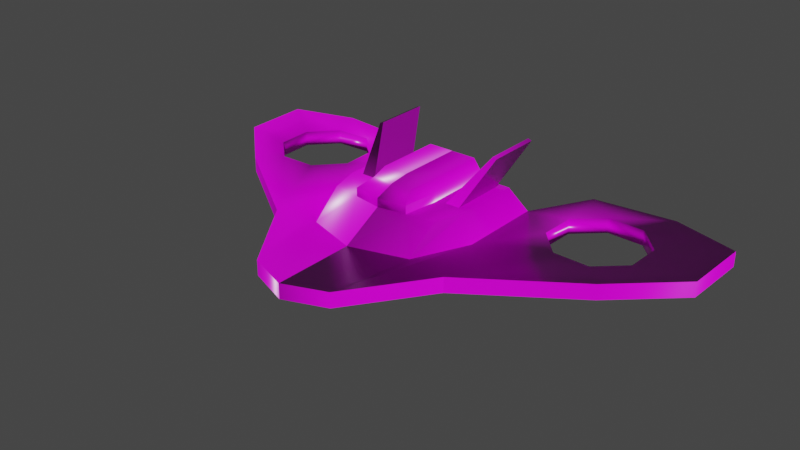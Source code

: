 # Source: NATF.blend  (saved by Blender 3.1.7; exported with 4.5.12 LTS)
import bpy
from mathutils import Matrix  # noqa: F401  (used for matrix-valued properties, if any)

bpy.ops.wm.read_factory_settings(use_empty=True)
scene = bpy.context.scene
scene.name = 'Scene'

# ---- collections
col_collection = bpy.data.collections.new('Collection'); scene.collection.children.link(col_collection)

# ---- images (referenced by path relative to the original .blend; pixels are not part of the script)
import os
ASSET_DIR = os.environ.get("B2B_ASSET_DIR", "")  # directory of the original .blend (textures are referenced by path, not embedded)
HERE = os.path.dirname(os.path.abspath(__file__))  # packed textures are extracted next to this script under _unpacked/

def load_image(name, relpath, width, height, colorspace="sRGB"):
    """Load a texture the original file referenced (path relative to the .blend, or extracted next to this script)."""
    p = next((c for c in (os.path.join(HERE, relpath), os.path.join(ASSET_DIR, relpath)) if relpath and os.path.exists(c)), "")
    if p:
        img = bpy.data.images.load(p, check_existing=True)
        img.name = name
    else:  # same state as the original file: an image datablock whose file is absent (Cycles renders it pink)
        img = bpy.data.images.new(name, width, height)
        img.source = "FILE"
        img.filepath = "//" + (relpath or name)
    img.colorspace_settings.name = colorspace
    return img
img_natf_base_png = load_image('NATF_base.png', 'NATF_base.png', 1024, 1024, 'sRGB')
img_natf_rough_png = load_image('NATF_rough.png', 'NATF_rough.png', 1024, 1024, 'Non-Color')
img_natf_nor_png = load_image('NATF_nor.png', 'NATF_nor.png', 1024, 1024, 'Non-Color')

# ---- materials (node trees are filled in below, after node groups)
mat_natf_001 = bpy.data.materials.new('NATF.001')
mat_natf_001.use_transparent_shadow = False

# ---- node groups
ng_auto_smooth = bpy.data.node_groups.new('Auto Smooth', 'GeometryNodeTree')
_s = ng_auto_smooth.interface.new_socket(name='Geometry', in_out='OUTPUT', socket_type='NodeSocketGeometry')
_s = ng_auto_smooth.interface.new_socket(name='Geometry', in_out='INPUT', socket_type='NodeSocketGeometry')
_s = ng_auto_smooth.interface.new_socket(name='Angle', in_out='INPUT', socket_type='NodeSocketFloat')
_s.subtype = 'ANGLE'
_s.min_value = 0.0
_s.max_value = 3.142
ng_auto_smooth.is_modifier = True
_N = ng_auto_smooth.nodes; _L = ng_auto_smooth.links
n0 = _N.new('NodeGroupOutput'); n0.name = 'Group Output'; n0.location = (480, -100)
n1 = _N.new('NodeGroupInput'); n1.name = 'Group Input'; n1.location = (-420, -300)
n2 = _N.new('NodeGroupInput'); n2.name = 'Group Input.001'; n2.location = (-60, -100)
n3 = _N.new('GeometryNodeSetShadeSmooth'); n3.name = 'Set Shade Smooth'; n3.location = (120, -100)
n3.domain = 'EDGE'
n4 = _N.new('GeometryNodeSetShadeSmooth'); n4.name = 'Set Shade Smooth.001'; n4.location = (300, -100)
n5 = _N.new('GeometryNodeInputMeshEdgeAngle'); n5.name = 'Edge Angle'; n5.location = (-420, -220)
n6 = _N.new('GeometryNodeInputEdgeSmooth'); n6.name = 'Is Edge Smooth'; n6.location = (-60, -160)
n7 = _N.new('GeometryNodeInputShadeSmooth'); n7.name = 'Is Face Smooth'; n7.location = (-240, -340)
n8 = _N.new('FunctionNodeBooleanMath'); n8.name = 'Boolean Math'; n8.location = (-60, -220)
n9 = _N.new('FunctionNodeCompare'); n9.name = 'Compare'; n9.location = (-240, -180)
n9.operation = 'LESS_EQUAL'
_L.new(n5.outputs[0], n9.inputs[0])
_L.new(n4.outputs[0], n0.inputs[0])
_L.new(n1.outputs[1], n9.inputs[1])
_L.new(n9.outputs[0], n8.inputs[0])
_L.new(n7.outputs[0], n8.inputs[1])
_L.new(n2.outputs[0], n3.inputs[0])
_L.new(n6.outputs[0], n3.inputs[1])
_L.new(n3.outputs[0], n4.inputs[0])
_L.new(n8.outputs[0], n3.inputs[2])
n0.is_active_output = True

# ---- material node trees
mat_natf_001.use_nodes = True; mat_natf_001.node_tree.nodes.clear()
_N = mat_natf_001.node_tree.nodes; _L = mat_natf_001.node_tree.links
n0 = _N.new('ShaderNodeBsdfPrincipled'); n0.name = 'Principled BSDF'; n0.location = (75, 300)
n0.distribution = 'GGX'
n0.subsurface_method = 'RANDOM_WALK_SKIN'
n0.inputs[3].default_value = 1.45
n0.inputs[27].default_value = (0.0, 0.0, 0.0, 1.0)
n0.inputs[28].default_value = 1.0
n1 = _N.new('ShaderNodeOutputMaterial'); n1.name = 'Material Output'; n1.location = (365, 300)
n2 = _N.new('ShaderNodeTexImage'); n2.name = 'Image Texture'; n2.location = (-418, 285)
n2.image = img_natf_base_png
n2.interpolation = 'Closest'
n3 = _N.new('ShaderNodeTexImage'); n3.name = 'Image Texture.001'; n3.location = (-465, -199)
n3.image = img_natf_rough_png
n3.interpolation = 'Closest'
n4 = _N.new('ShaderNodeTexImage'); n4.name = 'Image Texture.002'; n4.location = (-475, -479)
n4.image = img_natf_nor_png
n4.interpolation = 'Closest'
n5 = _N.new('ShaderNodeNormalMap'); n5.name = 'Normal Map'; n5.location = (-155, -368)
_L.new(n0.outputs[0], n1.inputs[0])
_L.new(n2.outputs[0], n0.inputs[0])
_L.new(n3.outputs[0], n0.inputs[2])
_L.new(n5.outputs[0], n0.inputs[5])
_L.new(n4.outputs[0], n5.inputs[1])
n1.is_active_output = True

# ---- world
world_world = bpy.data.worlds.new('World'); scene.world = world_world
world_world.use_nodes = True; world_world.node_tree.nodes.clear()
_N = world_world.node_tree.nodes; _L = world_world.node_tree.links
n0 = _N.new('ShaderNodeOutputWorld'); n0.name = 'World Output'; n0.location = (300, 300)
n1 = _N.new('ShaderNodeBackground'); n1.name = 'Background'; n1.location = (10, 300)
n1.inputs[0].default_value = (0.05088, 0.05088, 0.05088, 1.0)
_L.new(n1.outputs[0], n0.inputs[0])
n0.is_active_output = True
world_world.color = (0.05088, 0.05088, 0.05088)
world_world.use_sun_shadow = False
world_world.sun_shadow_jitter_overblur = 0.0

# ---- meshes
me_cylinder_001 = bpy.data.meshes.new('Cylinder.001')
me_cylinder_001.from_pydata([(-0.5106, -0.997, -0.2547), (-0.5683, -0.983, 0.2802), (-0.5465, -1.291, 0.0399), (-0.5465, -1.291, -0.0399), (3.495e-07, -1.073, 0.2802), (-0.6596, -0.6701, -0.3216), (-0.6596, -0.6701, 0.2802), (-0.8165, -0.7693, -0.05854), (-0.8165, -0.7693, 0.05854), (-8.696e-08, 0.2669, 0.05481), (-0.1501, 0.03577, -0.2361), (-3.773e-10, 0.001158, -0.3216), (-8.696e-08, 0.2669, -0.2361), (-3.773e-10, 0.001158, 0.2802), (-0.1501, 0.03577, 0.1947), (4.83e-07, -1.482, 0.05854), (-0.265, 0.1026, 0.05481), (-0.265, 0.1026, -0.0962), (2.613e-07, -0.8019, -0.3216), (3.698e-07, -1.135, -0.2559), (-0.2841, -1.025, 0.2802), (-0.3298, -0.6701, 0.2802), (-1.165e-08, 0.03577, 0.1947), (4.83e-07, -1.482, -0.05854), (3.495e-07, -1.073, 0.3662), (-3.773e-10, 0.001158, 0.3662), (-0.2841, -1.025, 0.3662), (-0.3298, -0.6701, 0.3662), (-0.3298, 0.001158, 0.3662), (2.831e-07, -0.8689, 0.4399), (2.183e-07, -0.6701, 0.4633), (-3.773e-10, 0.001158, 0.4633), (-0.2113, -0.8689, 0.4399), (-0.2569, -0.6701, 0.4633), (-0.2569, 0.001158, 0.4633), (-0.5633, -0.6293, -0.3216), (-0.4178, -0.6293, -0.3216), (-0.6763, 0.3118, -0.6885), (-0.6763, -0.2445, -0.6885), (-0.6379, -0.2445, -0.7025), (-0.6379, 0.3118, -0.7025), (-0.4178, -0.07306, -0.3216), (-0.5633, -0.07306, -0.3216), (-0.5633, -0.6293, 0.2802), (-0.4178, -0.6293, 0.2802), (-0.6763, 0.3118, 0.6471), (-0.6763, -0.2445, 0.6471), (-0.6379, -0.2445, 0.6611), (-0.6379, 0.3118, 0.6611), (-0.4178, -0.07306, 0.2802), (-0.5633, -0.07306, 0.2802), (-1.798, -0.4467, 0.05481), (-1.433, -0.433, 0.05481), (-1.185, -0.1657, 0.05481), (-1.199, 0.1987, 0.05481), (-1.466, 0.4467, 0.05481), (-1.831, 0.433, 0.05481), (-2.079, 0.1657, 0.05481), (-2.065, -0.1987, 0.05481), (-2.001, -0.6626, 0.05481), (-0.9713, -1.368, 0.05481), (-1.152, 0.7027, 0.05481), (-1.969, 0.7837, 0.05481), (-2.627, 0.5898, 0.05481), (-2.609, -0.1008, 0.05481), (-0.4205, -2.148, 0.05481), (-1.798, -0.4467, -0.0962), (-1.433, -0.433, -0.0962), (-1.185, -0.1657, -0.0962), (-1.199, 0.1987, -0.0962), (-1.466, 0.4467, -0.0962), (-1.831, 0.433, -0.0962), (-2.079, 0.1657, -0.0962), (-2.065, -0.1987, -0.0962), (-2.001, -0.6626, -0.0962), (-0.9713, -1.368, -0.0962), (-1.152, 0.7027, -0.0962), (-1.969, 0.7837, -0.0962), (-2.627, 0.5898, -0.0962), (-2.609, -0.1008, -0.0962), (-0.4205, -2.148, -0.0962), (7.519e-07, -2.308, 0.05481), (7.519e-07, -2.308, -0.0962), (-0.8165, 0.09244, -0.0962), (-0.6596, 0.001158, -0.3216), (-0.6596, 0.001158, 0.2802), (-0.8165, 0.09244, 0.05481), (-8.696e-08, 0.2669, -0.0962), (-1.165e-08, 0.03577, -0.2361), (-0.3298, 0.001158, 0.2802), (-0.2631, 0.2669, 0.05481), (-8.696e-08, 0.2669, 0.1947), (-0.2631, 0.2669, -0.0962), (-0.1481, 0.2669, -0.2361), (-0.1481, 0.2669, 0.1947)], [], [(8, 6, 85, 86), (18, 5, 84, 11), (15, 4, 20), (89, 21, 27, 28), (90, 94, 91, 9), (5, 7, 83, 84), (21, 20, 26, 27), (3, 0, 19, 23), (6, 21, 89, 85), (88, 10, 93, 12), (10, 17, 92, 93), (6, 1, 20, 21), (2, 15, 20, 1), (0, 5, 18, 19), (27, 26, 32, 33), (28, 27, 33, 34), (20, 4, 24, 26), (13, 89, 28, 25), (33, 32, 29, 30), (33, 30, 31, 34), (25, 28, 34, 31), (26, 24, 29, 32), (41, 40, 37, 42), (38, 37, 40, 39), (42, 37, 38, 35), (36, 39, 40, 41), (38, 39, 36, 35), (49, 50, 45, 48), (46, 47, 48, 45), (50, 43, 46, 45), (44, 49, 48, 47), (46, 43, 44, 47), (2, 1, 6, 8), (0, 3, 7, 5), (56, 62, 63, 57), (54, 86, 61, 55), (52, 60, 8, 53), (57, 63, 64, 58), (55, 61, 62, 56), (53, 8, 86, 54), (51, 59, 60, 52), (58, 64, 59, 51), (71, 72, 78, 77), (69, 70, 76, 83), (67, 68, 7, 75), (72, 73, 79, 78), (70, 71, 77, 76), (68, 69, 83, 7), (66, 67, 75, 74), (73, 66, 74, 79), (80, 75, 7, 3), (65, 2, 8, 60), (81, 15, 2, 65), (23, 82, 80, 3), (81, 65, 80, 82), (65, 60, 75, 80), (59, 74, 75, 60), (64, 79, 74, 59), (63, 78, 79, 64), (62, 77, 78, 63), (61, 76, 77, 62), (83, 76, 61, 86), (17, 16, 90, 92), (17, 10, 84, 83), (14, 16, 86, 85), (16, 17, 83, 86), (14, 22, 91, 94), (92, 90, 9, 87), (22, 14, 85, 89), (22, 89, 13), (10, 88, 11, 84), (93, 92, 87, 12), (16, 14, 94, 90), (66, 73, 58, 51), (73, 72, 57, 58), (72, 71, 56, 57), (71, 70, 55, 56), (70, 69, 54, 55), (69, 68, 53, 54), (68, 67, 52, 53), (67, 66, 51, 52)])
me_cylinder_001.polygons.foreach_set('use_smooth', [True] * 81)
_k = set([(2, 8), (2, 15), (3, 7), (3, 23), (4, 20), (7, 83), (8, 86), (10, 17), (10, 88), (11, 84), (12, 93), (13, 89), (14, 16), (14, 22), (16, 17), (20, 21), (21, 89), (28, 34), (28, 89), (31, 34), (35, 36), (35, 38), (35, 42), (36, 39), (36, 41), (37, 38), (37, 40), (37, 42), (39, 40), (40, 41), (41, 42), (43, 44), (43, 46), (43, 50), (44, 47), (44, 49), (45, 46), (45, 48), (45, 50), (47, 48), (48, 49), (49, 50), (59, 60), (59, 64), (60, 65), (61, 62), (61, 86), (62, 63), (63, 64), (63, 78), (65, 81), (74, 75), (74, 79), (75, 80), (76, 77), (76, 83), (77, 78), (78, 79), (80, 82), (83, 84), (83, 86), (85, 86), (85, 89), (90, 92), (90, 94), (91, 94), (92, 93)])
me_cylinder_001.attributes.new('sharp_edge', 'BOOLEAN', 'EDGE').data.foreach_set('value', [ (min(e.vertices), max(e.vertices)) in _k for e in me_cylinder_001.edges])
_uv = me_cylinder_001.uv_layers.new(name='UVMap')
_uv.uv.foreach_set('vector', [0.8456, 0.1966, 0.9017, 0.2024, 0.938, 0.3273, 0.8906, 0.3596, 0.8456, 0.1724, 0.7204, 0.1407, 0.7121, 0.01366, 0.8456, 0.01025, 0.9704, 0.0, 1.0, 0.08735, 0.9492, 0.1133, 0.8251, 0.6198, 0.8265, 0.4891, 0.8433, 0.49, 0.8419, 0.62, 0.5515, 0.8722, 0.5396, 0.902, 0.5089, 0.9059, 0.5051, 0.8769, 0.7204, 0.1407, 0.6652, 0.1685, 0.6554, 0.0, 0.7121, 0.01366, 0.8265, 0.4891, 0.833, 0.4183, 0.8501, 0.4199, 0.8433, 0.49, 0.7264, 0.2789, 0.7411, 0.2072, 0.8416, 0.2401, 0.8348, 0.3197, 0.9017, 0.2024, 0.9628, 0.1829, 1.0, 0.309, 0.938, 0.3273, 0.5157, 0.7654, 0.5478, 0.7698, 0.5406, 0.8193, 0.5089, 0.8149, 0.5842, 0.8068, 0.5815, 0.8446, 0.5529, 0.8491, 0.5406, 0.8193, 0.9017, 0.2024, 0.8984, 0.139, 0.9492, 0.1133, 0.9628, 0.1829, 0.8758, 0.06483, 0.9704, 0.0, 0.9492, 0.1133, 0.8984, 0.139, 0.7411, 0.2072, 0.7204, 0.1407, 0.8456, 0.1724, 0.8416, 0.2401, 0.8433, 0.49, 0.8501, 0.4199, 0.8708, 0.4511, 0.8665, 0.4908, 0.8419, 0.62, 0.8433, 0.49, 0.8665, 0.4908, 0.8657, 0.6202, 0.8493, 0.4008, 0.9057, 0.3875, 0.9097, 0.4043, 0.8533, 0.4177, 0.9164, 0.6562, 0.8514, 0.6562, 0.8514, 0.6393, 0.9164, 0.6393, 0.8665, 0.4908, 0.8708, 0.4511, 0.9132, 0.4478, 0.9164, 0.488, 0.8665, 0.4908, 0.9164, 0.488, 0.9164, 0.6202, 0.8657, 0.6202, 0.9164, 0.6393, 0.8514, 0.6393, 0.8657, 0.6202, 0.9164, 0.6202, 0.8533, 0.4177, 0.9097, 0.4043, 0.9132, 0.4478, 0.8708, 0.4511, 0.7546, 0.3197, 0.7388, 0.4333, 0.7307, 0.4333, 0.7269, 0.3267, 0.7307, 0.5426, 0.7307, 0.4333, 0.7388, 0.4333, 0.7388, 0.5426, 0.6554, 0.5089, 0.7307, 0.4333, 0.7307, 0.5426, 0.6554, 0.6181, 0.8251, 0.6181, 0.7388, 0.5426, 0.7388, 0.4333, 0.8251, 0.5089, 0.7307, 0.5426, 0.7388, 0.5426, 0.7546, 0.6562, 0.7269, 0.6492, 0.7259, 0.6562, 0.7535, 0.6632, 0.7498, 0.7699, 0.7417, 0.7699, 0.7498, 0.8791, 0.7417, 0.8791, 0.7417, 0.7699, 0.7498, 0.7699, 0.8251, 0.8455, 0.8251, 0.9547, 0.7498, 0.8791, 0.7498, 0.7699, 0.6554, 0.9547, 0.6554, 0.8455, 0.7417, 0.7699, 0.7417, 0.8791, 0.7498, 0.8791, 0.7535, 0.9858, 0.7259, 0.9928, 0.7417, 0.8791, 0.8479, 0.08033, 0.8984, 0.139, 0.9017, 0.2024, 0.8456, 0.1966, 0.7411, 0.2072, 0.714, 0.2746, 0.6652, 0.1685, 0.7204, 0.1407, 0.2013, 0.6484, 0.2286, 0.7114, 0.1119, 0.7846, 0.134, 0.6456, 0.2603, 0.537, 0.3145, 0.4728, 0.3154, 0.6019, 0.2501, 0.6036, 0.1431, 0.4759, 0.07129, 0.2703, 0.1862, 0.3356, 0.2166, 0.4806, 0.134, 0.6456, 0.1119, 0.7846, 0.03554, 0.6733, 0.08799, 0.5948, 0.2501, 0.6036, 0.3154, 0.6019, 0.2286, 0.7114, 0.2013, 0.6484, 0.2166, 0.4806, 0.1862, 0.3356, 0.3145, 0.4728, 0.2603, 0.537, 0.08957, 0.5243, 0.0299, 0.5225, 0.07129, 0.2703, 0.1431, 0.4759, 0.08799, 0.5948, 0.03554, 0.6733, 0.0299, 0.5225, 0.08957, 0.5243, 0.4743, 0.6303, 0.5459, 0.6299, 0.5588, 0.7654, 0.4427, 0.6972, 0.423, 0.5084, 0.4234, 0.58, 0.3446, 0.5694, 0.3868, 0.4393, 0.545, 0.457, 0.4734, 0.4574, 0.5102, 0.3233, 0.6171, 0.2653, 0.5459, 0.6299, 0.5963, 0.579, 0.6554, 0.6701, 0.5588, 0.7654, 0.4234, 0.58, 0.4743, 0.6303, 0.4427, 0.6972, 0.3446, 0.5694, 0.4734, 0.4574, 0.423, 0.5084, 0.3868, 0.4393, 0.5102, 0.3233, 0.5959, 0.5074, 0.545, 0.457, 0.6171, 0.2653, 0.6542, 0.5076, 0.5963, 0.579, 0.5959, 0.5074, 0.6542, 0.5076, 0.6554, 0.6701, 0.6554, 0.08192, 0.6171, 0.2653, 0.5102, 0.3233, 0.5485, 0.2144, 0.04053, 0.09015, 0.1462, 0.2164, 0.1862, 0.3356, 0.07129, 0.2703, 0.05345, 0.004167, 0.1896, 0.1013, 0.1462, 0.2164, 0.04053, 0.09015, 0.5033, 0.1101, 0.6224, 0.0, 0.6554, 0.08192, 0.5485, 0.2144, 0.05345, 0.004167, 0.04053, 0.09015, 0.01124, 0.09102, 0.02097, 0.0, 0.04053, 0.09015, 0.07129, 0.2703, 0.04215, 0.2752, 0.01124, 0.09102, 0.0299, 0.5225, 0.0, 0.5205, 0.04043, 0.2654, 0.07129, 0.2703, 0.03554, 0.6733, 0.006639, 0.6821, 0.0, 0.5205, 0.0299, 0.5225, 0.1119, 0.7846, 0.08292, 0.8037, 0.006639, 0.6821, 0.03554, 0.6733, 0.2286, 0.7114, 0.2477, 0.7335, 0.1289, 0.8108, 0.1119, 0.7846, 0.3154, 0.6019, 0.3446, 0.6118, 0.2477, 0.7335, 0.2286, 0.7114, 0.3446, 0.4728, 0.3446, 0.6118, 0.3154, 0.6019, 0.3145, 0.4728, 0.5815, 0.8446, 0.582, 0.8766, 0.5515, 0.8722, 0.5529, 0.8491, 0.3964, 0.8143, 0.3741, 0.7837, 0.4743, 0.7664, 0.5047, 0.8143, 0.3741, 0.8746, 0.3964, 0.844, 0.5047, 0.844, 0.4743, 0.8919, 0.3964, 0.844, 0.3964, 0.8143, 0.5047, 0.8143, 0.5047, 0.844, 0.5462, 0.9499, 0.515, 0.9539, 0.5089, 0.9059, 0.5396, 0.902, 0.5529, 0.8491, 0.5515, 0.8722, 0.5051, 0.8769, 0.5047, 0.8448, 0.3446, 0.8748, 0.3741, 0.8746, 0.4743, 0.8919, 0.4095, 0.8924, 0.3446, 0.8748, 0.4095, 0.8924, 0.3447, 0.8929, 0.3741, 0.7837, 0.3446, 0.7835, 0.3447, 0.7654, 0.4743, 0.7664, 0.5406, 0.8193, 0.5529, 0.8491, 0.5047, 0.8448, 0.5089, 0.8149, 0.582, 0.8766, 0.5842, 0.9155, 0.5396, 0.902, 0.5515, 0.8722, 0.9164, 0.817, 0.9164, 0.7454, 0.946, 0.7454, 0.946, 0.817, 0.9164, 0.7454, 0.9164, 0.6738, 0.946, 0.6738, 0.946, 0.7454, 0.9164, 0.6738, 0.9164, 0.6022, 0.946, 0.6022, 0.946, 0.6738, 0.9164, 0.6022, 0.9164, 0.5306, 0.946, 0.5306, 0.946, 0.6022, 0.9164, 0.5306, 0.9164, 0.4591, 0.946, 0.4591, 0.946, 0.5306, 0.9164, 0.4591, 0.9164, 0.3875, 0.946, 0.3875, 0.946, 0.4591, 0.9164, 0.9602, 0.9164, 0.8886, 0.946, 0.8886, 0.946, 0.9602, 0.9164, 0.8886, 0.9164, 0.817, 0.946, 0.817, 0.946, 0.8886])
me_cylinder_001.materials.append(mat_natf_001)
me_cylinder_001.use_remesh_fix_poles = True
me_cylinder_001.use_remesh_preserve_attributes = False
me_cylinder_001.update()

# ---- objects
ob_natf = bpy.data.objects.new('NATF', me_cylinder_001)

# ---- transforms, parenting, visibility, modifiers, constraints
ob_natf.location = (0.0, 0.0, 0.0)
ob_natf.scale = (0.3859, 0.3859, 0.3859)
_m = ob_natf.modifiers.new('Mirror', 'MIRROR')
_m.use_clip = True
_m = ob_natf.modifiers.new('Auto Smooth', 'NODES')
_m.node_group = ng_auto_smooth
_gi = [s.identifier for s in ng_auto_smooth.interface.items_tree if s.item_type == 'SOCKET' and s.in_out == 'INPUT']
_m[_gi[1]] = 3.142  # Angle

# ---- collection membership
col_collection.objects.link(ob_natf)

# ---- scene / render settings (as saved in the file)
scene.frame_start = 1; scene.frame_end = 250; scene.frame_set(1)
scene.render.engine = 'BLENDER_EEVEE_NEXT'
scene.cycles.sampling_pattern = 'TABULATED_SOBOL'
scene.cycles.use_light_tree = False
scene.view_settings.view_transform = 'Filmic'
bpy.context.view_layer.update()

# ---- added for rendering (the .blend has no active camera and no usable light): camera, sun
cam_auto = bpy.data.cameras.new('AutoCamera')
cam_auto.lens = 50.0
cam_auto.sensor_width = 36.0
cam_auto.clip_end = 1000.0
ob_auto_camera = bpy.data.objects.new('AutoCamera', cam_auto)
scene.collection.objects.link(ob_auto_camera)
ob_auto_camera.location = (2.23017, -2.97023, 1.77615)
ob_auto_camera.rotation_euler = (1.09748, -7.21219e-08, 0.694738)
scene.camera = ob_auto_camera
light_auto_sun = bpy.data.lights.new('AutoSun', 'SUN')
light_auto_sun.energy = 3.0
light_auto_sun.angle = 0.0523599
ob_auto_sun = bpy.data.objects.new('AutoSun', light_auto_sun)
scene.collection.objects.link(ob_auto_sun)
ob_auto_sun.rotation_euler = (0.872665, 0.174533, 0.523599)
bpy.context.view_layer.update()
